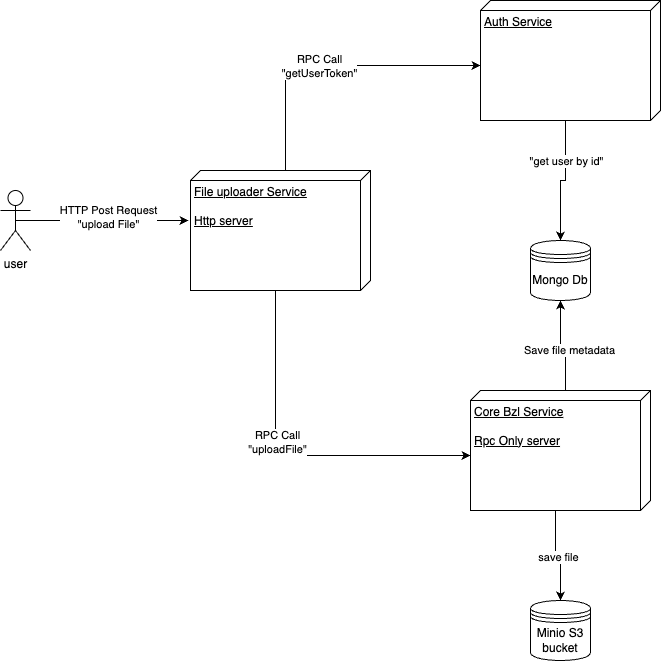

The diagram above was exported from draw.io. Its source (the exported page's mxGraphModel, read from the mxfile embedded in the PNG):
<mxGraphModel dx="954" dy="562" grid="1" gridSize="10" guides="1" tooltips="1" connect="1" arrows="1" fold="1" page="1" pageScale="1" pageWidth="850" pageHeight="1100" math="0" shadow="0">
  <root>
    <mxCell id="0" />
    <mxCell id="1" parent="0" />
    <mxCell id="KODS8gixfQETPRp7aQsn-1" value="user" style="shape=umlActor;verticalLabelPosition=bottom;verticalAlign=top;html=1;" vertex="1" parent="1">
      <mxGeometry x="70" y="240" width="30" height="60" as="geometry" />
    </mxCell>
    <mxCell id="KODS8gixfQETPRp7aQsn-18" style="edgeStyle=orthogonalEdgeStyle;rounded=0;orthogonalLoop=1;jettySize=auto;html=1;exitX=0;exitY=0;exitDx=0;exitDy=85;exitPerimeter=0;entryX=0.5;entryY=1;entryDx=0;entryDy=0;" edge="1" parent="1" source="KODS8gixfQETPRp7aQsn-4" target="KODS8gixfQETPRp7aQsn-7">
      <mxGeometry relative="1" as="geometry" />
    </mxCell>
    <mxCell id="KODS8gixfQETPRp7aQsn-19" value="Save file metadata" style="edgeLabel;html=1;align=center;verticalAlign=middle;resizable=0;points=[];" vertex="1" connectable="0" parent="KODS8gixfQETPRp7aQsn-18">
      <mxGeometry x="-0.1368" y="-3" relative="1" as="geometry">
        <mxPoint as="offset" />
      </mxGeometry>
    </mxCell>
    <mxCell id="KODS8gixfQETPRp7aQsn-21" style="edgeStyle=orthogonalEdgeStyle;rounded=0;orthogonalLoop=1;jettySize=auto;html=1;exitX=0;exitY=0;exitDx=120;exitDy=95;exitPerimeter=0;entryX=0.5;entryY=0;entryDx=0;entryDy=0;" edge="1" parent="1" source="KODS8gixfQETPRp7aQsn-4" target="KODS8gixfQETPRp7aQsn-20">
      <mxGeometry relative="1" as="geometry" />
    </mxCell>
    <mxCell id="KODS8gixfQETPRp7aQsn-22" value="save file" style="edgeLabel;html=1;align=center;verticalAlign=middle;resizable=0;points=[];" vertex="1" connectable="0" parent="KODS8gixfQETPRp7aQsn-21">
      <mxGeometry x="-0.0105" y="-1" relative="1" as="geometry">
        <mxPoint as="offset" />
      </mxGeometry>
    </mxCell>
    <mxCell id="KODS8gixfQETPRp7aQsn-4" value="Core Bzl Service&lt;div&gt;&lt;br&gt;&lt;/div&gt;&lt;div&gt;Rpc Only server&lt;/div&gt;" style="verticalAlign=top;align=left;spacingTop=8;spacingLeft=2;spacingRight=12;shape=cube;size=10;direction=south;fontStyle=4;html=1;whiteSpace=wrap;" vertex="1" parent="1">
      <mxGeometry x="540" y="440" width="180" height="120" as="geometry" />
    </mxCell>
    <mxCell id="KODS8gixfQETPRp7aQsn-14" style="edgeStyle=orthogonalEdgeStyle;rounded=0;orthogonalLoop=1;jettySize=auto;html=1;exitX=0;exitY=0;exitDx=120;exitDy=95;exitPerimeter=0;entryX=0.5;entryY=0;entryDx=0;entryDy=0;" edge="1" parent="1" source="KODS8gixfQETPRp7aQsn-5" target="KODS8gixfQETPRp7aQsn-7">
      <mxGeometry relative="1" as="geometry" />
    </mxCell>
    <mxCell id="KODS8gixfQETPRp7aQsn-15" value="&quot;get user by id&quot;" style="edgeLabel;html=1;align=center;verticalAlign=middle;resizable=0;points=[];" vertex="1" connectable="0" parent="KODS8gixfQETPRp7aQsn-14">
      <mxGeometry x="-0.36" relative="1" as="geometry">
        <mxPoint as="offset" />
      </mxGeometry>
    </mxCell>
    <mxCell id="KODS8gixfQETPRp7aQsn-5" value="Auth Service" style="verticalAlign=top;align=left;spacingTop=8;spacingLeft=2;spacingRight=12;shape=cube;size=10;direction=south;fontStyle=4;html=1;whiteSpace=wrap;" vertex="1" parent="1">
      <mxGeometry x="550" y="50" width="180" height="120" as="geometry" />
    </mxCell>
    <mxCell id="KODS8gixfQETPRp7aQsn-6" value="File uploader Service&lt;div&gt;&lt;br&gt;&lt;/div&gt;&lt;div&gt;Http server&lt;/div&gt;" style="verticalAlign=top;align=left;spacingTop=8;spacingLeft=2;spacingRight=12;shape=cube;size=10;direction=south;fontStyle=4;html=1;whiteSpace=wrap;" vertex="1" parent="1">
      <mxGeometry x="260" y="220" width="180" height="120" as="geometry" />
    </mxCell>
    <mxCell id="KODS8gixfQETPRp7aQsn-7" value="Mongo Db" style="shape=datastore;whiteSpace=wrap;html=1;" vertex="1" parent="1">
      <mxGeometry x="600" y="290" width="60" height="60" as="geometry" />
    </mxCell>
    <mxCell id="KODS8gixfQETPRp7aQsn-8" style="edgeStyle=orthogonalEdgeStyle;rounded=0;orthogonalLoop=1;jettySize=auto;html=1;exitX=0.5;exitY=0.5;exitDx=0;exitDy=0;exitPerimeter=0;entryX=0.417;entryY=1.011;entryDx=0;entryDy=0;entryPerimeter=0;" edge="1" parent="1" source="KODS8gixfQETPRp7aQsn-1" target="KODS8gixfQETPRp7aQsn-6">
      <mxGeometry relative="1" as="geometry" />
    </mxCell>
    <mxCell id="KODS8gixfQETPRp7aQsn-9" value="HTTP Post Request&lt;div&gt;&quot;upload File&quot;&lt;/div&gt;" style="edgeLabel;html=1;align=center;verticalAlign=middle;resizable=0;points=[];" vertex="1" connectable="0" parent="KODS8gixfQETPRp7aQsn-8">
      <mxGeometry x="0.0677" y="4" relative="1" as="geometry">
        <mxPoint as="offset" />
      </mxGeometry>
    </mxCell>
    <mxCell id="KODS8gixfQETPRp7aQsn-10" style="edgeStyle=orthogonalEdgeStyle;rounded=0;orthogonalLoop=1;jettySize=auto;html=1;exitX=0;exitY=0;exitDx=0;exitDy=85;exitPerimeter=0;entryX=0;entryY=0;entryDx=65;entryDy=180;entryPerimeter=0;" edge="1" parent="1" source="KODS8gixfQETPRp7aQsn-6" target="KODS8gixfQETPRp7aQsn-5">
      <mxGeometry relative="1" as="geometry" />
    </mxCell>
    <mxCell id="KODS8gixfQETPRp7aQsn-11" value="RPC Call&lt;div&gt;&quot;getUserToken&quot;&lt;/div&gt;" style="edgeLabel;html=1;align=center;verticalAlign=middle;resizable=0;points=[];" vertex="1" connectable="0" parent="KODS8gixfQETPRp7aQsn-10">
      <mxGeometry x="-0.08" relative="1" as="geometry">
        <mxPoint as="offset" />
      </mxGeometry>
    </mxCell>
    <mxCell id="KODS8gixfQETPRp7aQsn-16" style="edgeStyle=orthogonalEdgeStyle;rounded=0;orthogonalLoop=1;jettySize=auto;html=1;exitX=0;exitY=0;exitDx=120;exitDy=95;exitPerimeter=0;entryX=0;entryY=0;entryDx=65;entryDy=180;entryPerimeter=0;" edge="1" parent="1" source="KODS8gixfQETPRp7aQsn-6" target="KODS8gixfQETPRp7aQsn-4">
      <mxGeometry relative="1" as="geometry" />
    </mxCell>
    <mxCell id="KODS8gixfQETPRp7aQsn-17" value="RPC Call&lt;div&gt;&quot;uploadFile&quot;&lt;/div&gt;" style="edgeLabel;html=1;align=center;verticalAlign=middle;resizable=0;points=[];" vertex="1" connectable="0" parent="KODS8gixfQETPRp7aQsn-16">
      <mxGeometry x="-0.1611" y="1" relative="1" as="geometry">
        <mxPoint as="offset" />
      </mxGeometry>
    </mxCell>
    <mxCell id="KODS8gixfQETPRp7aQsn-20" value="Minio S3 bucket" style="shape=datastore;whiteSpace=wrap;html=1;" vertex="1" parent="1">
      <mxGeometry x="600" y="650" width="60" height="60" as="geometry" />
    </mxCell>
  </root>
</mxGraphModel>